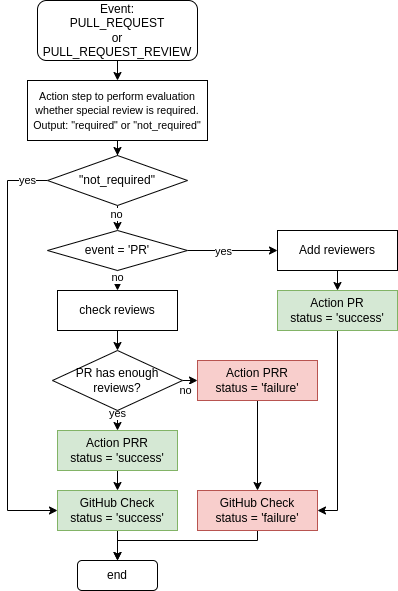

The diagram above was exported from draw.io. Its source (the exported page's mxGraphModel, read from the mxfile embedded in the PNG):
<mxGraphModel dx="1314" dy="752" grid="1" gridSize="10" guides="1" tooltips="1" connect="1" arrows="1" fold="1" page="1" pageScale="1" pageWidth="850" pageHeight="1100" math="0" shadow="0">
  <root>
    <mxCell id="0" />
    <mxCell id="1" parent="0" />
    <mxCell id="MX7YFQcyBF9kHdJTuAlb-8" style="edgeStyle=orthogonalEdgeStyle;rounded=0;orthogonalLoop=1;jettySize=auto;html=1;exitX=0.5;exitY=1;exitDx=0;exitDy=0;entryX=0.5;entryY=0;entryDx=0;entryDy=0;" parent="1" source="MX7YFQcyBF9kHdJTuAlb-2" target="MX7YFQcyBF9kHdJTuAlb-3" edge="1">
      <mxGeometry relative="1" as="geometry">
        <mxPoint x="400" y="100" as="targetPoint" />
      </mxGeometry>
    </mxCell>
    <mxCell id="MX7YFQcyBF9kHdJTuAlb-2" value="&lt;span style=&quot;text-align: left&quot;&gt;Event:&lt;/span&gt;&lt;br style=&quot;text-align: left&quot;&gt;&lt;span style=&quot;text-align: left&quot;&gt;PULL_REQUEST&lt;/span&gt;&lt;br style=&quot;text-align: left&quot;&gt;&lt;span style=&quot;text-align: left&quot;&gt;or&lt;/span&gt;&lt;br style=&quot;text-align: left&quot;&gt;&lt;span style=&quot;text-align: left&quot;&gt;PULL_REQUEST_REVIEW&lt;/span&gt;" style="rounded=1;whiteSpace=wrap;html=1;" parent="1" vertex="1">
      <mxGeometry x="320" y="30" width="160" height="60" as="geometry" />
    </mxCell>
    <mxCell id="MX7YFQcyBF9kHdJTuAlb-11" value="" style="edgeStyle=orthogonalEdgeStyle;rounded=0;orthogonalLoop=1;jettySize=auto;html=1;startArrow=none;entryX=0.5;entryY=0;entryDx=0;entryDy=0;" parent="1" source="6FPKcX2KE4iAmdY-Ynex-16" target="6FPKcX2KE4iAmdY-Ynex-16" edge="1">
      <mxGeometry relative="1" as="geometry">
        <mxPoint x="400" y="260" as="targetPoint" />
        <Array as="points">
          <mxPoint x="400" y="230" />
          <mxPoint x="400" y="230" />
        </Array>
      </mxGeometry>
    </mxCell>
    <mxCell id="6FPKcX2KE4iAmdY-Ynex-15" style="edgeStyle=orthogonalEdgeStyle;rounded=0;orthogonalLoop=1;jettySize=auto;html=1;exitX=0;exitY=0.5;exitDx=0;exitDy=0;entryX=0;entryY=0.5;entryDx=0;entryDy=0;" parent="1" source="6FPKcX2KE4iAmdY-Ynex-16" target="6FPKcX2KE4iAmdY-Ynex-2" edge="1">
      <mxGeometry relative="1" as="geometry">
        <Array as="points">
          <mxPoint x="290" y="210" />
          <mxPoint x="290" y="540" />
        </Array>
      </mxGeometry>
    </mxCell>
    <mxCell id="6FPKcX2KE4iAmdY-Ynex-18" value="yes" style="edgeLabel;html=1;align=center;verticalAlign=middle;resizable=0;points=[];" parent="6FPKcX2KE4iAmdY-Ynex-15" vertex="1" connectable="0">
      <mxGeometry x="-0.8638" relative="1" as="geometry">
        <mxPoint x="9" as="offset" />
      </mxGeometry>
    </mxCell>
    <mxCell id="X2CGTW8-zfwxISvFI8wn-2" style="edgeStyle=orthogonalEdgeStyle;rounded=0;orthogonalLoop=1;jettySize=auto;html=1;exitX=0.5;exitY=1;exitDx=0;exitDy=0;" edge="1" parent="1" source="MX7YFQcyBF9kHdJTuAlb-3" target="6FPKcX2KE4iAmdY-Ynex-16">
      <mxGeometry relative="1" as="geometry" />
    </mxCell>
    <mxCell id="MX7YFQcyBF9kHdJTuAlb-3" value="&lt;font face=&quot;arial&quot;&gt;&lt;span style=&quot;font-size: 10.6667px&quot;&gt;Action step to perform evaluation whether special review is required.&lt;br&gt;Output: &quot;required&quot; or &quot;not_required&quot;&lt;br&gt;&lt;/span&gt;&lt;/font&gt;" style="rounded=0;whiteSpace=wrap;html=1;" parent="1" vertex="1">
      <mxGeometry x="310" y="110" width="180" height="60" as="geometry" />
    </mxCell>
    <mxCell id="X2CGTW8-zfwxISvFI8wn-5" value="no" style="edgeStyle=orthogonalEdgeStyle;rounded=0;orthogonalLoop=1;jettySize=auto;html=1;exitX=0.5;exitY=1;exitDx=0;exitDy=0;entryX=0.5;entryY=0;entryDx=0;entryDy=0;" edge="1" parent="1" source="MX7YFQcyBF9kHdJTuAlb-10" target="MX7YFQcyBF9kHdJTuAlb-17">
      <mxGeometry x="-0.3333" relative="1" as="geometry">
        <mxPoint as="offset" />
      </mxGeometry>
    </mxCell>
    <mxCell id="X2CGTW8-zfwxISvFI8wn-7" style="edgeStyle=orthogonalEdgeStyle;rounded=0;orthogonalLoop=1;jettySize=auto;html=1;exitX=1;exitY=0.5;exitDx=0;exitDy=0;entryX=0;entryY=0.5;entryDx=0;entryDy=0;" edge="1" parent="1" source="MX7YFQcyBF9kHdJTuAlb-10" target="MX7YFQcyBF9kHdJTuAlb-12">
      <mxGeometry relative="1" as="geometry">
        <mxPoint x="520" y="300" as="sourcePoint" />
      </mxGeometry>
    </mxCell>
    <mxCell id="X2CGTW8-zfwxISvFI8wn-8" value="yes" style="edgeLabel;html=1;align=center;verticalAlign=middle;resizable=0;points=[];" vertex="1" connectable="0" parent="X2CGTW8-zfwxISvFI8wn-7">
      <mxGeometry x="-0.2133" y="-1" relative="1" as="geometry">
        <mxPoint as="offset" />
      </mxGeometry>
    </mxCell>
    <mxCell id="MX7YFQcyBF9kHdJTuAlb-10" value="event = 'PR'" style="rhombus;whiteSpace=wrap;html=1;rounded=0;" parent="1" vertex="1">
      <mxGeometry x="330" y="260" width="140" height="40" as="geometry" />
    </mxCell>
    <mxCell id="MX7YFQcyBF9kHdJTuAlb-25" style="edgeStyle=orthogonalEdgeStyle;rounded=0;orthogonalLoop=1;jettySize=auto;html=1;exitX=0.5;exitY=1;exitDx=0;exitDy=0;entryX=0.5;entryY=0;entryDx=0;entryDy=0;" parent="1" source="MX7YFQcyBF9kHdJTuAlb-12" target="6FPKcX2KE4iAmdY-Ynex-3" edge="1">
      <mxGeometry relative="1" as="geometry">
        <Array as="points">
          <mxPoint x="620" y="320" />
          <mxPoint x="620" y="320" />
        </Array>
      </mxGeometry>
    </mxCell>
    <mxCell id="MX7YFQcyBF9kHdJTuAlb-12" value="Add reviewers" style="whiteSpace=wrap;html=1;rounded=0;" parent="1" vertex="1">
      <mxGeometry x="560" y="260" width="120" height="40" as="geometry" />
    </mxCell>
    <mxCell id="X2CGTW8-zfwxISvFI8wn-9" style="edgeStyle=orthogonalEdgeStyle;rounded=0;orthogonalLoop=1;jettySize=auto;html=1;exitX=0.5;exitY=1;exitDx=0;exitDy=0;entryX=0.5;entryY=0;entryDx=0;entryDy=0;" edge="1" parent="1" source="MX7YFQcyBF9kHdJTuAlb-21" target="X2CGTW8-zfwxISvFI8wn-14">
      <mxGeometry relative="1" as="geometry">
        <mxPoint x="400" y="530" as="targetPoint" />
      </mxGeometry>
    </mxCell>
    <mxCell id="X2CGTW8-zfwxISvFI8wn-10" value="yes" style="edgeLabel;html=1;align=center;verticalAlign=middle;resizable=0;points=[];" vertex="1" connectable="0" parent="X2CGTW8-zfwxISvFI8wn-9">
      <mxGeometry x="-0.6667" relative="1" as="geometry">
        <mxPoint as="offset" />
      </mxGeometry>
    </mxCell>
    <mxCell id="X2CGTW8-zfwxISvFI8wn-12" value="no" style="edgeStyle=orthogonalEdgeStyle;rounded=0;orthogonalLoop=1;jettySize=auto;html=1;exitX=1;exitY=0.5;exitDx=0;exitDy=0;entryX=0;entryY=0.5;entryDx=0;entryDy=0;" edge="1" parent="1" source="MX7YFQcyBF9kHdJTuAlb-21" target="X2CGTW8-zfwxISvFI8wn-11">
      <mxGeometry x="-0.6" y="-10" relative="1" as="geometry">
        <mxPoint as="offset" />
      </mxGeometry>
    </mxCell>
    <mxCell id="MX7YFQcyBF9kHdJTuAlb-21" value="PR has enough&lt;br&gt;reviews?" style="rhombus;whiteSpace=wrap;html=1;rounded=0;" parent="1" vertex="1">
      <mxGeometry x="335" y="380" width="130" height="60" as="geometry" />
    </mxCell>
    <mxCell id="MX7YFQcyBF9kHdJTuAlb-29" value="end" style="rounded=1;whiteSpace=wrap;html=1;" parent="1" vertex="1">
      <mxGeometry x="360" y="590" width="80" height="30" as="geometry" />
    </mxCell>
    <mxCell id="6FPKcX2KE4iAmdY-Ynex-11" style="edgeStyle=orthogonalEdgeStyle;rounded=0;orthogonalLoop=1;jettySize=auto;html=1;exitX=0.5;exitY=1;exitDx=0;exitDy=0;entryX=0.5;entryY=0;entryDx=0;entryDy=0;" parent="1" source="6FPKcX2KE4iAmdY-Ynex-1" target="MX7YFQcyBF9kHdJTuAlb-29" edge="1">
      <mxGeometry relative="1" as="geometry">
        <Array as="points">
          <mxPoint x="540" y="570" />
          <mxPoint x="400" y="570" />
        </Array>
      </mxGeometry>
    </mxCell>
    <mxCell id="6FPKcX2KE4iAmdY-Ynex-1" value="GitHub Check&lt;br&gt;status = 'failure'" style="rounded=0;whiteSpace=wrap;html=1;fillColor=#f8cecc;strokeColor=#b85450;" parent="1" vertex="1">
      <mxGeometry x="480" y="520" width="120" height="40" as="geometry" />
    </mxCell>
    <mxCell id="6FPKcX2KE4iAmdY-Ynex-12" style="edgeStyle=orthogonalEdgeStyle;rounded=0;orthogonalLoop=1;jettySize=auto;html=1;exitX=0.5;exitY=1;exitDx=0;exitDy=0;entryX=0.5;entryY=0;entryDx=0;entryDy=0;" parent="1" source="6FPKcX2KE4iAmdY-Ynex-2" target="MX7YFQcyBF9kHdJTuAlb-29" edge="1">
      <mxGeometry relative="1" as="geometry">
        <mxPoint x="460" y="870" as="targetPoint" />
      </mxGeometry>
    </mxCell>
    <mxCell id="6FPKcX2KE4iAmdY-Ynex-2" value="GitHub Check&lt;br&gt;status = 'success'" style="rounded=0;whiteSpace=wrap;html=1;fillColor=#d5e8d4;strokeColor=#82b366;" parent="1" vertex="1">
      <mxGeometry x="340" y="520" width="120" height="40" as="geometry" />
    </mxCell>
    <mxCell id="6FPKcX2KE4iAmdY-Ynex-13" style="edgeStyle=orthogonalEdgeStyle;rounded=0;orthogonalLoop=1;jettySize=auto;html=1;exitX=0.5;exitY=1;exitDx=0;exitDy=0;entryX=1;entryY=0.5;entryDx=0;entryDy=0;" parent="1" source="6FPKcX2KE4iAmdY-Ynex-3" target="6FPKcX2KE4iAmdY-Ynex-1" edge="1">
      <mxGeometry relative="1" as="geometry">
        <mxPoint x="640" y="480" as="targetPoint" />
        <Array as="points">
          <mxPoint x="620" y="540" />
        </Array>
      </mxGeometry>
    </mxCell>
    <mxCell id="6FPKcX2KE4iAmdY-Ynex-3" value="Action PR&lt;br&gt;status = 'success'" style="rounded=0;whiteSpace=wrap;html=1;fillColor=#d5e8d4;strokeColor=#82b366;" parent="1" vertex="1">
      <mxGeometry x="560" y="320" width="120" height="40" as="geometry" />
    </mxCell>
    <mxCell id="6FPKcX2KE4iAmdY-Ynex-19" style="edgeStyle=orthogonalEdgeStyle;rounded=0;orthogonalLoop=1;jettySize=auto;html=1;exitX=0.5;exitY=1;exitDx=0;exitDy=0;entryX=0.5;entryY=0;entryDx=0;entryDy=0;" parent="1" source="6FPKcX2KE4iAmdY-Ynex-16" target="MX7YFQcyBF9kHdJTuAlb-10" edge="1">
      <mxGeometry relative="1" as="geometry">
        <Array as="points">
          <mxPoint x="400" y="260" />
          <mxPoint x="400" y="260" />
        </Array>
        <mxPoint x="450" y="260" as="targetPoint" />
      </mxGeometry>
    </mxCell>
    <mxCell id="6FPKcX2KE4iAmdY-Ynex-20" value="no" style="edgeLabel;html=1;align=center;verticalAlign=middle;resizable=0;points=[];" parent="6FPKcX2KE4iAmdY-Ynex-19" vertex="1" connectable="0">
      <mxGeometry x="-0.3048" y="-1" relative="1" as="geometry">
        <mxPoint as="offset" />
      </mxGeometry>
    </mxCell>
    <mxCell id="6FPKcX2KE4iAmdY-Ynex-16" value="&quot;not_required&quot;" style="rhombus;whiteSpace=wrap;html=1;rounded=0;" parent="1" vertex="1">
      <mxGeometry x="330" y="185" width="140" height="50" as="geometry" />
    </mxCell>
    <mxCell id="X2CGTW8-zfwxISvFI8wn-6" style="edgeStyle=orthogonalEdgeStyle;rounded=0;orthogonalLoop=1;jettySize=auto;html=1;exitX=0.5;exitY=1;exitDx=0;exitDy=0;entryX=0.5;entryY=0;entryDx=0;entryDy=0;" edge="1" parent="1" source="MX7YFQcyBF9kHdJTuAlb-17" target="MX7YFQcyBF9kHdJTuAlb-21">
      <mxGeometry relative="1" as="geometry" />
    </mxCell>
    <mxCell id="MX7YFQcyBF9kHdJTuAlb-17" value="check reviews" style="whiteSpace=wrap;html=1;rounded=0;" parent="1" vertex="1">
      <mxGeometry x="340" y="320" width="120" height="40" as="geometry" />
    </mxCell>
    <mxCell id="X2CGTW8-zfwxISvFI8wn-13" style="edgeStyle=orthogonalEdgeStyle;rounded=0;orthogonalLoop=1;jettySize=auto;html=1;exitX=0.5;exitY=1;exitDx=0;exitDy=0;" edge="1" parent="1" source="X2CGTW8-zfwxISvFI8wn-11" target="6FPKcX2KE4iAmdY-Ynex-1">
      <mxGeometry relative="1" as="geometry" />
    </mxCell>
    <mxCell id="X2CGTW8-zfwxISvFI8wn-11" value="Action PRR&lt;br&gt;status = 'failure'" style="rounded=0;whiteSpace=wrap;html=1;fillColor=#f8cecc;strokeColor=#b85450;" vertex="1" parent="1">
      <mxGeometry x="480" y="390" width="120" height="40" as="geometry" />
    </mxCell>
    <mxCell id="X2CGTW8-zfwxISvFI8wn-16" style="edgeStyle=orthogonalEdgeStyle;rounded=0;orthogonalLoop=1;jettySize=auto;html=1;exitX=0.5;exitY=1;exitDx=0;exitDy=0;entryX=0.5;entryY=0;entryDx=0;entryDy=0;" edge="1" parent="1" source="X2CGTW8-zfwxISvFI8wn-14" target="6FPKcX2KE4iAmdY-Ynex-2">
      <mxGeometry relative="1" as="geometry" />
    </mxCell>
    <mxCell id="X2CGTW8-zfwxISvFI8wn-14" value="Action PRR&lt;br&gt;status = 'success'" style="rounded=0;whiteSpace=wrap;html=1;fillColor=#d5e8d4;strokeColor=#82b366;" vertex="1" parent="1">
      <mxGeometry x="340" y="460" width="120" height="40" as="geometry" />
    </mxCell>
  </root>
</mxGraphModel>